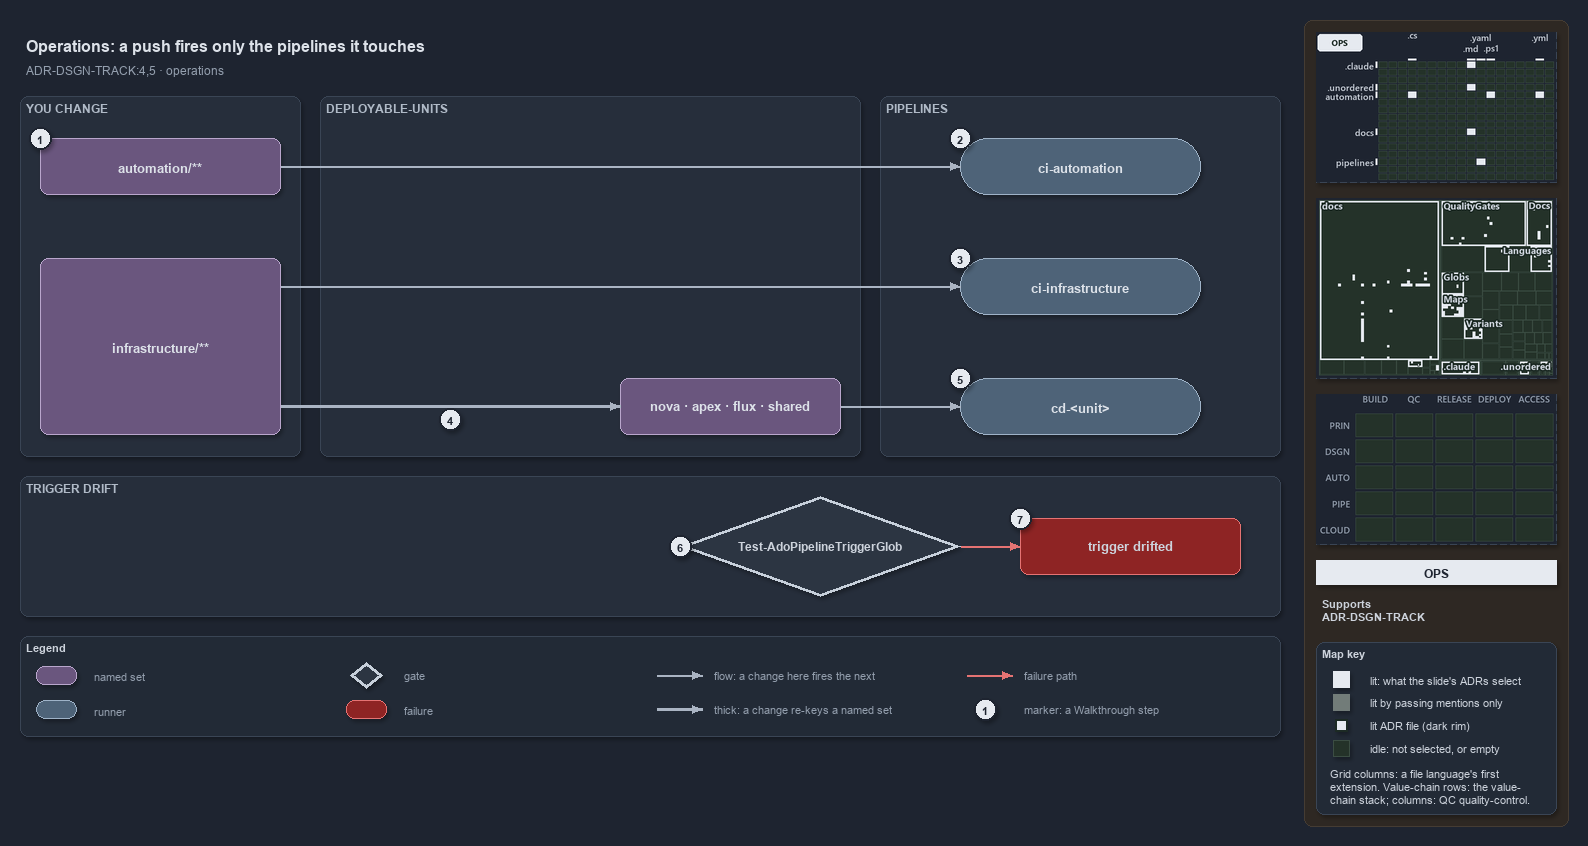

The diagram above was exported from draw.io. Its source (the exported page's mxGraphModel, read from the mxfile embedded in the PNG):
<mxGraphModel dx="1024" dy="768" grid="0" gridSize="10" guides="1" tooltips="1" connect="1" arrows="1" fold="1" page="1" pageScale="1" pageWidth="1572" pageHeight="740" background="#1E2430" math="0" shadow="1">
  <root>
    <mxCell id="0" />
    <mxCell id="1" parent="0" />
    <mxCell id="sidebar-bg" value="" style="rounded=1;arcSize=2;html=1;fillColor=#2E2823;strokeColor=#453C33;shadow=0;" vertex="1" parent="1">
      <mxGeometry x="1304" y="4" width="264" height="806" as="geometry" />
    </mxCell>
    <mxCell id="title" value="Operations: a push fires only the pipelines it touches" style="text;html=1;align=left;verticalAlign=middle;fontSize=16;fontStyle=1;fontColor=#DDE2E9;" vertex="1" parent="1">
      <mxGeometry x="20" y="14" width="1260" height="30" as="geometry" />
    </mxCell>
    <mxCell id="subtitle" value="ADR-DSGN-TRACK:4,5 · operations" style="text;html=1;align=left;verticalAlign=middle;fontSize=12;fontColor=#949FAE;" vertex="1" parent="1">
      <mxGeometry x="20" y="44" width="1240" height="20" as="geometry" />
    </mxCell>
    <mxCell id="band-change" value="YOU CHANGE" style="rounded=1;html=1;arcSize=3;fillColor=#262E3B;strokeColor=#3A4555;verticalAlign=top;align=left;spacingLeft=8;fontStyle=1;fontSize=12;fontColor=#B0BAC7;" vertex="1" parent="1">
      <mxGeometry x="20" y="80" width="280" height="360" as="geometry" />
    </mxCell>
    <mxCell id="band-units" value="DEPLOYABLE-UNITS" style="rounded=1;html=1;arcSize=3;fillColor=#262E3B;strokeColor=#3A4555;verticalAlign=top;align=left;spacingLeft=8;fontStyle=1;fontSize=12;fontColor=#B0BAC7;" vertex="1" parent="1">
      <mxGeometry x="320" y="80" width="540" height="360" as="geometry" />
    </mxCell>
    <mxCell id="band-pipelines" value="PIPELINES" style="rounded=1;html=1;arcSize=3;fillColor=#262E3B;strokeColor=#3A4555;verticalAlign=top;align=left;spacingLeft=8;fontStyle=1;fontSize=12;fontColor=#B0BAC7;" vertex="1" parent="1">
      <mxGeometry x="880" y="80" width="400" height="360" as="geometry" />
    </mxCell>
    <mxCell id="band-drift" value="TRIGGER DRIFT" style="rounded=1;html=1;arcSize=3;fillColor=#262E3B;strokeColor=#3A4555;verticalAlign=top;align=left;spacingLeft=8;fontStyle=1;fontSize=12;fontColor=#B0BAC7;" vertex="1" parent="1">
      <mxGeometry x="20" y="460" width="1260" height="140" as="geometry" />
    </mxCell>
    <mxCell id="s-automation" value="&lt;b&gt;automation/**&lt;/b&gt;" style="rounded=1;whiteSpace=wrap;html=1;arcSize=20;fillColor=#6A567E;strokeColor=#B9A6CC;fontSize=13;fontColor=#DDE2E9;" vertex="1" parent="1">
      <mxGeometry x="40" y="122" width="240" height="56" as="geometry" />
    </mxCell>
    <mxCell id="s-infrastructure" value="&lt;b&gt;infrastructure/**&lt;/b&gt;" style="rounded=1;whiteSpace=wrap;html=1;arcSize=20;fillColor=#6A567E;strokeColor=#B9A6CC;fontSize=13;fontColor=#DDE2E9;" vertex="1" parent="1">
      <mxGeometry x="40" y="242" width="240" height="176" as="geometry" />
    </mxCell>
    <mxCell id="s-units" value="&lt;b&gt;nova · apex · flux · shared&lt;/b&gt;" style="rounded=1;whiteSpace=wrap;html=1;arcSize=20;fillColor=#6A567E;strokeColor=#B9A6CC;fontSize=13;fontColor=#DDE2E9;" vertex="1" parent="1">
      <mxGeometry x="620" y="362" width="220" height="56" as="geometry" />
    </mxCell>
    <mxCell id="r-ci-automation" value="&lt;b&gt;ci-automation&lt;/b&gt;" style="rounded=1;arcSize=50;whiteSpace=wrap;html=1;fillColor=#4E6378;strokeColor=#9FB3C8;fontSize=13;fontColor=#DDE2E9;" vertex="1" parent="1">
      <mxGeometry x="960" y="122" width="240" height="56" as="geometry" />
    </mxCell>
    <mxCell id="r-ci-infrastructure" value="&lt;b&gt;ci-infrastructure&lt;/b&gt;" style="rounded=1;arcSize=50;whiteSpace=wrap;html=1;fillColor=#4E6378;strokeColor=#9FB3C8;fontSize=13;fontColor=#DDE2E9;" vertex="1" parent="1">
      <mxGeometry x="960" y="242" width="240" height="56" as="geometry" />
    </mxCell>
    <mxCell id="r-cd-unit" value="&lt;b&gt;cd-&amp;lt;unit&amp;gt;&lt;/b&gt;" style="rounded=1;arcSize=50;whiteSpace=wrap;html=1;fillColor=#4E6378;strokeColor=#9FB3C8;fontSize=13;fontColor=#DDE2E9;" vertex="1" parent="1">
      <mxGeometry x="960" y="362" width="240" height="56" as="geometry" />
    </mxCell>
    <mxCell id="g-drift" value="&lt;b&gt;Test-AdoPipelineTriggerGlob&lt;/b&gt;" style="rhombus;whiteSpace=wrap;html=1;fillColor=#2C3542;strokeColor=#C7D0DB;strokeWidth=3;fontSize=12;fontColor=#CDD3DC;" vertex="1" parent="1">
      <mxGeometry x="680" y="480" width="280" height="100" as="geometry" />
    </mxCell>
    <mxCell id="x-drifted" value="&lt;b&gt;trigger drifted&lt;/b&gt;" style="rounded=1;whiteSpace=wrap;html=1;arcSize=20;fillColor=#8E2424;strokeColor=#E57373;fontSize=13;" vertex="1" parent="1">
      <mxGeometry x="1020" y="502" width="220" height="56" as="geometry" />
    </mxCell>
    <mxCell id="p-edge-automation-ci-a" value="" style="text;html=1;strokeColor=none;fillColor=none;" vertex="1" parent="1">
      <mxGeometry x="280" y="150" width="1" height="1" as="geometry" />
    </mxCell>
    <mxCell id="p-edge-automation-ci-b" value="" style="text;html=1;strokeColor=none;fillColor=none;" vertex="1" parent="1">
      <mxGeometry x="960" y="150" width="1" height="1" as="geometry" />
    </mxCell>
    <mxCell id="edge-automation-ci" value="" style="edgeStyle=orthogonalEdgeStyle;rounded=1;html=1;fontSize=11;endArrow=block;strokeColor=#AAB4C3;fontColor=#CDD3DC;shadow=0;" edge="1" parent="1" source="p-edge-automation-ci-a" target="p-edge-automation-ci-b">
      <mxGeometry relative="1" as="geometry" />
    </mxCell>
    <mxCell id="p-edge-infrastructure-ci-a" value="" style="text;html=1;strokeColor=none;fillColor=none;" vertex="1" parent="1">
      <mxGeometry x="280" y="270" width="1" height="1" as="geometry" />
    </mxCell>
    <mxCell id="p-edge-infrastructure-ci-b" value="" style="text;html=1;strokeColor=none;fillColor=none;" vertex="1" parent="1">
      <mxGeometry x="960" y="270" width="1" height="1" as="geometry" />
    </mxCell>
    <mxCell id="edge-infrastructure-ci" value="" style="edgeStyle=orthogonalEdgeStyle;rounded=1;html=1;fontSize=11;endArrow=block;strokeColor=#AAB4C3;fontColor=#CDD3DC;shadow=0;" edge="1" parent="1" source="p-edge-infrastructure-ci-a" target="p-edge-infrastructure-ci-b">
      <mxGeometry relative="1" as="geometry" />
    </mxCell>
    <mxCell id="p-edge-infrastructure-units-a" value="" style="text;html=1;strokeColor=none;fillColor=none;" vertex="1" parent="1">
      <mxGeometry x="280" y="390" width="1" height="1" as="geometry" />
    </mxCell>
    <mxCell id="p-edge-infrastructure-units-b" value="" style="text;html=1;strokeColor=none;fillColor=none;" vertex="1" parent="1">
      <mxGeometry x="620" y="390" width="1" height="1" as="geometry" />
    </mxCell>
    <mxCell id="edge-infrastructure-units" value="" style="edgeStyle=orthogonalEdgeStyle;rounded=1;html=1;fontSize=11;endArrow=block;strokeColor=#AAB4C3;strokeWidth=2.5;fontColor=#CDD3DC;shadow=0;" edge="1" parent="1" source="p-edge-infrastructure-units-a" target="p-edge-infrastructure-units-b">
      <mxGeometry relative="1" as="geometry" />
    </mxCell>
    <mxCell id="p-edge-units-cd-a" value="" style="text;html=1;strokeColor=none;fillColor=none;" vertex="1" parent="1">
      <mxGeometry x="840" y="390" width="1" height="1" as="geometry" />
    </mxCell>
    <mxCell id="p-edge-units-cd-b" value="" style="text;html=1;strokeColor=none;fillColor=none;" vertex="1" parent="1">
      <mxGeometry x="960" y="390" width="1" height="1" as="geometry" />
    </mxCell>
    <mxCell id="edge-units-cd" value="" style="edgeStyle=orthogonalEdgeStyle;rounded=1;html=1;fontSize=11;endArrow=block;strokeColor=#AAB4C3;fontColor=#CDD3DC;shadow=0;" edge="1" parent="1" source="p-edge-units-cd-a" target="p-edge-units-cd-b">
      <mxGeometry relative="1" as="geometry" />
    </mxCell>
    <mxCell id="p-edge-drift-fail-a" value="" style="text;html=1;strokeColor=none;fillColor=none;" vertex="1" parent="1">
      <mxGeometry x="960" y="530" width="1" height="1" as="geometry" />
    </mxCell>
    <mxCell id="p-edge-drift-fail-b" value="" style="text;html=1;strokeColor=none;fillColor=none;" vertex="1" parent="1">
      <mxGeometry x="1020" y="530" width="1" height="1" as="geometry" />
    </mxCell>
    <mxCell id="edge-drift-fail" value="" style="edgeStyle=orthogonalEdgeStyle;rounded=1;html=1;fontSize=11;endArrow=block;strokeColor=#E57373;fontColor=#CDD3DC;shadow=0;" edge="1" parent="1" source="p-edge-drift-fail-a" target="p-edge-drift-fail-b">
      <mxGeometry relative="1" as="geometry" />
    </mxCell>
    <mxCell id="mark-1" value="1" style="ellipse;html=1;fillColor=#E6EAF0;strokeColor=#1E2430;strokeWidth=2;fontColor=#1E2430;fontStyle=1;fontSize=11;" vertex="1" parent="1">
      <mxGeometry x="29" y="111" width="22" height="22" as="geometry" />
    </mxCell>
    <mxCell id="mark-2" value="2" style="ellipse;html=1;fillColor=#E6EAF0;strokeColor=#1E2430;strokeWidth=2;fontColor=#1E2430;fontStyle=1;fontSize=11;" vertex="1" parent="1">
      <mxGeometry x="949" y="111" width="22" height="22" as="geometry" />
    </mxCell>
    <mxCell id="mark-3" value="3" style="ellipse;html=1;fillColor=#E6EAF0;strokeColor=#1E2430;strokeWidth=2;fontColor=#1E2430;fontStyle=1;fontSize=11;" vertex="1" parent="1">
      <mxGeometry x="949" y="231" width="22" height="22" as="geometry" />
    </mxCell>
    <mxCell id="mark-4" value="4" style="ellipse;html=1;fillColor=#E6EAF0;strokeColor=#1E2430;strokeWidth=2;fontColor=#1E2430;fontStyle=1;fontSize=11;" vertex="1" parent="1">
      <mxGeometry x="439" y="392" width="22" height="22" as="geometry" />
    </mxCell>
    <mxCell id="mark-5" value="5" style="ellipse;html=1;fillColor=#E6EAF0;strokeColor=#1E2430;strokeWidth=2;fontColor=#1E2430;fontStyle=1;fontSize=11;" vertex="1" parent="1">
      <mxGeometry x="949" y="351" width="22" height="22" as="geometry" />
    </mxCell>
    <mxCell id="mark-6" value="6" style="ellipse;html=1;fillColor=#E6EAF0;strokeColor=#1E2430;strokeWidth=2;fontColor=#1E2430;fontStyle=1;fontSize=11;" vertex="1" parent="1">
      <mxGeometry x="669" y="519" width="22" height="22" as="geometry" />
    </mxCell>
    <mxCell id="mark-7" value="7" style="ellipse;html=1;fillColor=#E6EAF0;strokeColor=#1E2430;strokeWidth=2;fontColor=#1E2430;fontStyle=1;fontSize=11;" vertex="1" parent="1">
      <mxGeometry x="1009" y="491" width="22" height="22" as="geometry" />
    </mxCell>
    <mxCell id="legend" value="&lt;b&gt;Legend&lt;/b&gt;" style="rounded=1;whiteSpace=wrap;html=1;arcSize=6;fillColor=#222A36;strokeColor=#3A4555;align=left;verticalAlign=top;spacing=8;fontSize=11;fontColor=#CDD3DC;" vertex="1" parent="1">
      <mxGeometry x="20" y="620" width="1260" height="100" as="geometry" />
    </mxCell>
    <mxCell id="legend-1" value="" style="rounded=1;whiteSpace=wrap;html=1;arcSize=20;fillColor=#6A567E;strokeColor=#B9A6CC;fontColor=#DDE2E9;" vertex="1" parent="1">
      <mxGeometry x="36" y="650" width="40" height="18" as="geometry" />
    </mxCell>
    <mxCell id="legend-1-text" value="named set" style="text;html=1;align=left;verticalAlign=middle;fontSize=11;fontColor=#949FAE;" vertex="1" parent="1">
      <mxGeometry x="88" y="649" width="250" height="20" as="geometry" />
    </mxCell>
    <mxCell id="legend-2" value="" style="rounded=1;arcSize=50;whiteSpace=wrap;html=1;fillColor=#4E6378;strokeColor=#9FB3C8;fontColor=#DDE2E9;" vertex="1" parent="1">
      <mxGeometry x="36" y="684" width="40" height="18" as="geometry" />
    </mxCell>
    <mxCell id="legend-2-text" value="runner" style="text;html=1;align=left;verticalAlign=middle;fontSize=11;fontColor=#949FAE;" vertex="1" parent="1">
      <mxGeometry x="88" y="683" width="250" height="20" as="geometry" />
    </mxCell>
    <mxCell id="legend-3" value="" style="rhombus;whiteSpace=wrap;html=1;fillColor=#2C3542;strokeColor=#C7D0DB;strokeWidth=3;fontColor=#CDD3DC;" vertex="1" parent="1">
      <mxGeometry x="350" y="646" width="32" height="26" as="geometry" />
    </mxCell>
    <mxCell id="legend-3-text" value="gate" style="text;html=1;align=left;verticalAlign=middle;fontSize=11;fontColor=#949FAE;" vertex="1" parent="1">
      <mxGeometry x="398" y="649" width="250" height="20" as="geometry" />
    </mxCell>
    <mxCell id="legend-4" value="" style="rounded=1;whiteSpace=wrap;html=1;arcSize=20;fillColor=#8E2424;strokeColor=#E57373;" vertex="1" parent="1">
      <mxGeometry x="346" y="684" width="40" height="18" as="geometry" />
    </mxCell>
    <mxCell id="legend-4-text" value="failure" style="text;html=1;align=left;verticalAlign=middle;fontSize=11;fontColor=#949FAE;" vertex="1" parent="1">
      <mxGeometry x="398" y="683" width="250" height="20" as="geometry" />
    </mxCell>
    <mxCell id="p-legend-5-a" value="" style="text;html=1;strokeColor=none;fillColor=none;" vertex="1" parent="1">
      <mxGeometry x="656" y="659" width="1" height="1" as="geometry" />
    </mxCell>
    <mxCell id="p-legend-5-b" value="" style="text;html=1;strokeColor=none;fillColor=none;" vertex="1" parent="1">
      <mxGeometry x="702" y="659" width="1" height="1" as="geometry" />
    </mxCell>
    <mxCell id="legend-5" value="" style="edgeStyle=orthogonalEdgeStyle;rounded=1;html=1;fontSize=11;endArrow=block;strokeColor=#AAB4C3;fontColor=#CDD3DC;shadow=0;" edge="1" parent="1" source="p-legend-5-a" target="p-legend-5-b">
      <mxGeometry relative="1" as="geometry" />
    </mxCell>
    <mxCell id="legend-5-text" value="flow: a change here fires the next" style="text;html=1;align=left;verticalAlign=middle;fontSize=11;fontColor=#949FAE;" vertex="1" parent="1">
      <mxGeometry x="708" y="649" width="250" height="20" as="geometry" />
    </mxCell>
    <mxCell id="p-legend-6-a" value="" style="text;html=1;strokeColor=none;fillColor=none;" vertex="1" parent="1">
      <mxGeometry x="656" y="693" width="1" height="1" as="geometry" />
    </mxCell>
    <mxCell id="p-legend-6-b" value="" style="text;html=1;strokeColor=none;fillColor=none;" vertex="1" parent="1">
      <mxGeometry x="702" y="693" width="1" height="1" as="geometry" />
    </mxCell>
    <mxCell id="legend-6" value="" style="edgeStyle=orthogonalEdgeStyle;rounded=1;html=1;fontSize=11;endArrow=block;strokeColor=#AAB4C3;strokeWidth=2.5;fontColor=#CDD3DC;shadow=0;" edge="1" parent="1" source="p-legend-6-a" target="p-legend-6-b">
      <mxGeometry relative="1" as="geometry" />
    </mxCell>
    <mxCell id="legend-6-text" value="thick: a change re-keys a named set" style="text;html=1;align=left;verticalAlign=middle;fontSize=11;fontColor=#949FAE;" vertex="1" parent="1">
      <mxGeometry x="708" y="683" width="250" height="20" as="geometry" />
    </mxCell>
    <mxCell id="p-legend-7-a" value="" style="text;html=1;strokeColor=none;fillColor=none;" vertex="1" parent="1">
      <mxGeometry x="966" y="659" width="1" height="1" as="geometry" />
    </mxCell>
    <mxCell id="p-legend-7-b" value="" style="text;html=1;strokeColor=none;fillColor=none;" vertex="1" parent="1">
      <mxGeometry x="1012" y="659" width="1" height="1" as="geometry" />
    </mxCell>
    <mxCell id="legend-7" value="" style="edgeStyle=orthogonalEdgeStyle;rounded=1;html=1;fontSize=11;endArrow=block;strokeColor=#E57373;fontColor=#CDD3DC;shadow=0;" edge="1" parent="1" source="p-legend-7-a" target="p-legend-7-b">
      <mxGeometry relative="1" as="geometry" />
    </mxCell>
    <mxCell id="legend-7-text" value="failure path" style="text;html=1;align=left;verticalAlign=middle;fontSize=11;fontColor=#949FAE;" vertex="1" parent="1">
      <mxGeometry x="1018" y="649" width="230" height="20" as="geometry" />
    </mxCell>
    <mxCell id="legend-8" value="1" style="ellipse;html=1;fillColor=#E6EAF0;strokeColor=#1E2430;strokeWidth=2;fontColor=#1E2430;fontStyle=1;fontSize=11;" vertex="1" parent="1">
      <mxGeometry x="974" y="682" width="22" height="22" as="geometry" />
    </mxCell>
    <mxCell id="legend-8-text" value="marker: a Walkthrough step" style="text;html=1;align=left;verticalAlign=middle;fontSize=11;fontColor=#949FAE;" vertex="1" parent="1">
      <mxGeometry x="1018" y="683" width="230" height="20" as="geometry" />
    </mxCell>
    <mxCell id="minimap-grid" value="" style="shape=image;html=1;imageAspect=0;aspect=fixed;verticalLabelPosition=bottom;strokeColor=#3A4555;dashed=1;fillColor=#222A36;image=data:image/png,(base64 omitted: 12968 chars);" vertex="1" parent="1">
      <mxGeometry x="1316" y="16" width="240" height="150" as="geometry" />
    </mxCell>
    <mxCell id="minimap-tree" value="" style="shape=image;html=1;imageAspect=0;aspect=fixed;verticalLabelPosition=bottom;strokeColor=#3A4555;dashed=1;fillColor=#222A36;image=data:image/png,(base64 omitted: 23728 chars);" vertex="1" parent="1">
      <mxGeometry x="1316" y="182" width="240" height="180" as="geometry" />
    </mxCell>
    <mxCell id="minimap-chain" value="" style="shape=image;html=1;imageAspect=0;aspect=fixed;verticalLabelPosition=bottom;strokeColor=#3A4555;dashed=1;fillColor=#222A36;image=data:image/png,(base64 omitted: 11912 chars);" vertex="1" parent="1">
      <mxGeometry x="1316" y="378" width="240" height="150" as="geometry" />
    </mxCell>
    <mxCell id="lens-badge" value="OPS" style="rounded=0;whiteSpace=wrap;html=1;align=center;verticalAlign=middle;fontSize=12;fontStyle=1;fontColor=#1E2430;fillColor=#E6EAF0;strokeColor=none;" vertex="1" parent="1">
      <mxGeometry x="1316" y="544" width="240" height="24" as="geometry" />
    </mxCell>
    <mxCell id="supports" value="&lt;b&gt;Supports&lt;/b&gt;&lt;br&gt;ADR-DSGN-TRACK" style="text;html=1;whiteSpace=wrap;align=left;verticalAlign=top;fontSize=11;fontColor=#CDD3DC;" vertex="1" parent="1">
      <mxGeometry x="1316" y="576" width="240" height="38" as="geometry" />
    </mxCell>
    <mxCell id="mapkey" value="&lt;b&gt;Map key&lt;/b&gt;" style="rounded=1;arcSize=6;whiteSpace=wrap;html=1;align=left;verticalAlign=top;fontSize=11;fontColor=#CDD3DC;fillColor=#222A36;strokeColor=#3A4555;spacingLeft=8;spacingTop=2;" vertex="1" parent="1">
      <mxGeometry x="1316" y="626" width="240" height="172" as="geometry" />
    </mxCell>
    <mxCell id="mapkey-lit" value="" style="rounded=0;html=1;fillColor=#E6EAF0;strokeColor=#E6EAF0;" vertex="1" parent="1">
      <mxGeometry x="1333.0" y="655.0" width="16" height="16" as="geometry" />
    </mxCell>
    <mxCell id="mapkey-lit-text" value="lit: what the slide's ADRs select" style="text;html=1;align=left;verticalAlign=middle;fontSize=11;fontColor=#CDD3DC;" vertex="1" parent="1">
      <mxGeometry x="1364" y="653" width="184" height="20" as="geometry" />
    </mxCell>
    <mxCell id="mapkey-touched" value="" style="rounded=0;html=1;fillColor=#727C79;strokeColor=#727C79;" vertex="1" parent="1">
      <mxGeometry x="1333.0" y="678.0" width="16" height="16" as="geometry" />
    </mxCell>
    <mxCell id="mapkey-touched-text" value="lit by passing mentions only" style="text;html=1;align=left;verticalAlign=middle;fontSize=11;fontColor=#CDD3DC;" vertex="1" parent="1">
      <mxGeometry x="1364" y="676" width="184" height="20" as="geometry" />
    </mxCell>
    <mxCell id="mapkey-adr" value="" style="rounded=0;html=1;fillColor=#E6EAF0;strokeColor=#1C2A24;strokeWidth=2;" vertex="1" parent="1">
      <mxGeometry x="1335.0" y="703.0" width="12" height="12" as="geometry" />
    </mxCell>
    <mxCell id="mapkey-adr-text" value="lit ADR file (dark rim)" style="text;html=1;align=left;verticalAlign=middle;fontSize=11;fontColor=#CDD3DC;" vertex="1" parent="1">
      <mxGeometry x="1364" y="699" width="184" height="20" as="geometry" />
    </mxCell>
    <mxCell id="mapkey-idle" value="" style="rounded=0;html=1;fillColor=#243229;strokeColor=#3B4D43;" vertex="1" parent="1">
      <mxGeometry x="1333.0" y="724.0" width="16" height="16" as="geometry" />
    </mxCell>
    <mxCell id="mapkey-idle-text" value="idle: not selected, or empty" style="text;html=1;align=left;verticalAlign=middle;fontSize=11;fontColor=#CDD3DC;" vertex="1" parent="1">
      <mxGeometry x="1364" y="722" width="184" height="20" as="geometry" />
    </mxCell>
    <mxCell id="mapkey-codes" value="Grid columns: a file language's first&lt;br&gt;extension. Value-chain rows: the value-&lt;br&gt;chain stack; columns: QC quality-control." style="text;html=1;align=left;verticalAlign=top;whiteSpace=wrap;fontSize=11;fontColor=#CDD3DC;" vertex="1" parent="1">
      <mxGeometry x="1324" y="746" width="224" height="46" as="geometry" />
    </mxCell>
  </root>
</mxGraphModel>